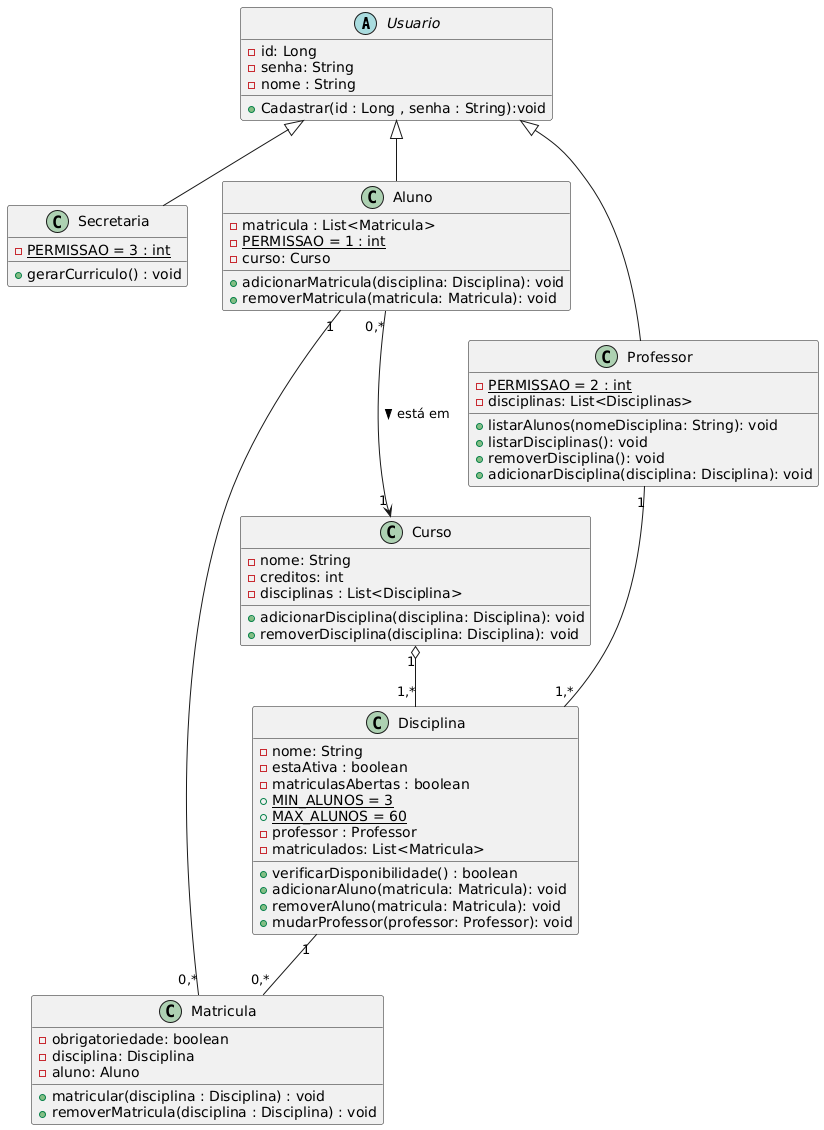

The diagram above was rendered by PlantUML. Its source (embedded in the PNG):
@startuml
abstract class "Usuario"{
     - id: Long
     - senha: String
     - nome : String
     

     +Cadastrar(id : Long , senha : String):void

}

class "Secretaria"{
      {static} -PERMISSAO = 3 : int
 
      +gerarCurriculo() : void
 
}

class "Aluno"{
     
     - matricula : List<Matricula>
     {static} -PERMISSAO = 1 : int
     - curso: Curso

     +adicionarMatricula(disciplina: Disciplina): void
     +removerMatricula(matricula: Matricula): void
     
}

class "Professor"{
     {static} -PERMISSAO = 2 : int
     -disciplinas: List<Disciplinas>

      +listarAlunos(nomeDisciplina: String): void
      +listarDisciplinas(): void
      +removerDisciplina(): void
      +adicionarDisciplina(disciplina: Disciplina): void
}

class "Curso"{
     - nome: String
     - creditos: int
     - disciplinas : List<Disciplina> 

     +adicionarDisciplina(disciplina: Disciplina): void
     +removerDisciplina(disciplina: Disciplina): void  

}
class "Disciplina"{
     -nome: String
     - estaAtiva : boolean
     - matriculasAbertas : boolean
      {static} + MIN_ALUNOS = 3
      {static} + MAX_ALUNOS = 60 
     - professor : Professor
     - matriculados: List<Matricula>
     
     + verificarDisponibilidade() : boolean
     + adicionarAluno(matricula: Matricula): void
     + removerAluno(matricula: Matricula): void
     + mudarProfessor(professor: Professor): void
     
}

class "Matricula"{
    - obrigatoriedade: boolean
    - disciplina: Disciplina
    - aluno: Aluno

    + matricular(disciplina : Disciplina) : void
    + removerMatricula(disciplina : Disciplina) : void
}
 


Usuario <|-- Secretaria
Usuario <|-- Aluno
Usuario <|-- Professor

Aluno "0,*" --> "1" Curso: está em >
Curso "1" o-- "1,*" Disciplina
Disciplina "1" -- "0,*" Matricula
Aluno "1" -- "0,*" Matricula
Professor "1" -- "1,*" Disciplina
@enduml